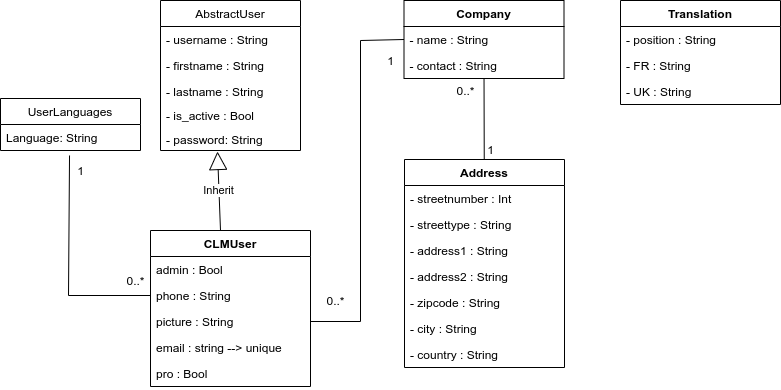

The diagram above was exported from draw.io. Its source (the exported page's mxGraphModel, read from the mxfile embedded in the PNG):
<mxGraphModel dx="782" dy="738" grid="1" gridSize="10" guides="1" tooltips="1" connect="1" arrows="1" fold="1" page="1" pageScale="1" pageWidth="827" pageHeight="1169" math="0" shadow="0">
  <root>
    <mxCell id="0" />
    <mxCell id="1" parent="0" />
    <mxCell id="78-FkgrlC-lKBRKBh938-11" value="Inherit" style="endArrow=block;endSize=16;endFill=0;html=1;entryX=0.407;entryY=1.042;entryDx=0;entryDy=0;entryPerimeter=0;exitX=0.5;exitY=0;exitDx=0;exitDy=0;" parent="1" target="78-FkgrlC-lKBRKBh938-8" edge="1">
      <mxGeometry width="160" relative="1" as="geometry">
        <mxPoint x="230" y="290" as="sourcePoint" />
        <mxPoint x="670" y="300" as="targetPoint" />
      </mxGeometry>
    </mxCell>
    <mxCell id="78-FkgrlC-lKBRKBh938-5" value="AbstractUser" style="swimlane;fontStyle=0;childLayout=stackLayout;horizontal=1;startSize=26;fillColor=none;horizontalStack=0;resizeParent=1;resizeParentMax=0;resizeLast=0;collapsible=1;marginBottom=0;" parent="1" vertex="1">
      <mxGeometry x="170" y="60" width="140" height="150" as="geometry" />
    </mxCell>
    <mxCell id="78-FkgrlC-lKBRKBh938-6" value="- username : String" style="text;strokeColor=none;fillColor=none;align=left;verticalAlign=top;spacingLeft=4;spacingRight=4;overflow=hidden;rotatable=0;points=[[0,0.5],[1,0.5]];portConstraint=eastwest;" parent="78-FkgrlC-lKBRKBh938-5" vertex="1">
      <mxGeometry y="26" width="140" height="26" as="geometry" />
    </mxCell>
    <mxCell id="78-FkgrlC-lKBRKBh938-7" value="- firstname : String" style="text;strokeColor=none;fillColor=none;align=left;verticalAlign=top;spacingLeft=4;spacingRight=4;overflow=hidden;rotatable=0;points=[[0,0.5],[1,0.5]];portConstraint=eastwest;" parent="78-FkgrlC-lKBRKBh938-5" vertex="1">
      <mxGeometry y="52" width="140" height="26" as="geometry" />
    </mxCell>
    <mxCell id="78-FkgrlC-lKBRKBh938-9" value="- lastname : String&#10;" style="text;strokeColor=none;fillColor=none;align=left;verticalAlign=top;spacingLeft=4;spacingRight=4;overflow=hidden;rotatable=0;points=[[0,0.5],[1,0.5]];portConstraint=eastwest;" parent="78-FkgrlC-lKBRKBh938-5" vertex="1">
      <mxGeometry y="78" width="140" height="24" as="geometry" />
    </mxCell>
    <mxCell id="78-FkgrlC-lKBRKBh938-10" value="- is_active : Bool&#10;" style="text;strokeColor=none;fillColor=none;align=left;verticalAlign=top;spacingLeft=4;spacingRight=4;overflow=hidden;rotatable=0;points=[[0,0.5],[1,0.5]];portConstraint=eastwest;" parent="78-FkgrlC-lKBRKBh938-5" vertex="1">
      <mxGeometry y="102" width="140" height="24" as="geometry" />
    </mxCell>
    <mxCell id="78-FkgrlC-lKBRKBh938-8" value="- password: String" style="text;strokeColor=none;fillColor=none;align=left;verticalAlign=top;spacingLeft=4;spacingRight=4;overflow=hidden;rotatable=0;points=[[0,0.5],[1,0.5]];portConstraint=eastwest;" parent="78-FkgrlC-lKBRKBh938-5" vertex="1">
      <mxGeometry y="126" width="140" height="24" as="geometry" />
    </mxCell>
    <mxCell id="78-FkgrlC-lKBRKBh938-12" value="UserLanguages" style="swimlane;fontStyle=0;childLayout=stackLayout;horizontal=1;startSize=26;fillColor=none;horizontalStack=0;resizeParent=1;resizeParentMax=0;resizeLast=0;collapsible=1;marginBottom=0;" parent="1" vertex="1">
      <mxGeometry x="10" y="158" width="140" height="52" as="geometry" />
    </mxCell>
    <mxCell id="78-FkgrlC-lKBRKBh938-13" value="Language: String" style="text;strokeColor=none;fillColor=none;align=left;verticalAlign=top;spacingLeft=4;spacingRight=4;overflow=hidden;rotatable=0;points=[[0,0.5],[1,0.5]];portConstraint=eastwest;" parent="78-FkgrlC-lKBRKBh938-12" vertex="1">
      <mxGeometry y="26" width="140" height="26" as="geometry" />
    </mxCell>
    <mxCell id="78-FkgrlC-lKBRKBh938-16" value="" style="endArrow=none;html=1;exitX=0;exitY=0.5;exitDx=0;exitDy=0;entryX=0.493;entryY=1.192;entryDx=0;entryDy=0;entryPerimeter=0;edgeStyle=orthogonalEdgeStyle;rounded=0;" parent="1" source="78-FkgrlC-lKBRKBh938-20" target="78-FkgrlC-lKBRKBh938-13" edge="1">
      <mxGeometry width="50" height="50" relative="1" as="geometry">
        <mxPoint x="80" y="260" as="sourcePoint" />
        <mxPoint x="130" y="210" as="targetPoint" />
        <Array as="points">
          <mxPoint x="78" y="355" />
        </Array>
      </mxGeometry>
    </mxCell>
    <mxCell id="78-FkgrlC-lKBRKBh938-17" value="0..*" style="text;html=1;align=center;verticalAlign=middle;resizable=0;points=[];autosize=1;" parent="1" vertex="1">
      <mxGeometry x="130" y="330" width="30" height="20" as="geometry" />
    </mxCell>
    <mxCell id="78-FkgrlC-lKBRKBh938-19" value="1" style="text;html=1;align=center;verticalAlign=middle;resizable=0;points=[];autosize=1;" parent="1" vertex="1">
      <mxGeometry x="80" y="220" width="20" height="20" as="geometry" />
    </mxCell>
    <mxCell id="78-FkgrlC-lKBRKBh938-21" value="CLMUser" style="swimlane;fontStyle=1;align=center;verticalAlign=top;childLayout=stackLayout;horizontal=1;startSize=26;horizontalStack=0;resizeParent=1;resizeParentMax=0;resizeLast=0;collapsible=1;marginBottom=0;" parent="1" vertex="1">
      <mxGeometry x="160" y="290" width="160" height="156" as="geometry" />
    </mxCell>
    <mxCell id="78-FkgrlC-lKBRKBh938-14" value="admin : Bool" style="text;strokeColor=none;fillColor=none;align=left;verticalAlign=top;spacingLeft=4;spacingRight=4;overflow=hidden;rotatable=0;points=[[0,0.5],[1,0.5]];portConstraint=eastwest;" parent="78-FkgrlC-lKBRKBh938-21" vertex="1">
      <mxGeometry y="26" width="160" height="26" as="geometry" />
    </mxCell>
    <mxCell id="78-FkgrlC-lKBRKBh938-20" value="phone : String" style="text;strokeColor=none;fillColor=none;align=left;verticalAlign=top;spacingLeft=4;spacingRight=4;overflow=hidden;rotatable=0;points=[[0,0.5],[1,0.5]];portConstraint=eastwest;" parent="78-FkgrlC-lKBRKBh938-21" vertex="1">
      <mxGeometry y="52" width="160" height="26" as="geometry" />
    </mxCell>
    <mxCell id="hfG0g7MBWfFQ0I6tG8ut-1" value="picture : String" style="text;strokeColor=none;fillColor=none;align=left;verticalAlign=top;spacingLeft=4;spacingRight=4;overflow=hidden;rotatable=0;points=[[0,0.5],[1,0.5]];portConstraint=eastwest;" parent="78-FkgrlC-lKBRKBh938-21" vertex="1">
      <mxGeometry y="78" width="160" height="26" as="geometry" />
    </mxCell>
    <mxCell id="hfG0g7MBWfFQ0I6tG8ut-2" value="email : string --&gt; unique" style="text;strokeColor=none;fillColor=none;align=left;verticalAlign=top;spacingLeft=4;spacingRight=4;overflow=hidden;rotatable=0;points=[[0,0.5],[1,0.5]];portConstraint=eastwest;" parent="78-FkgrlC-lKBRKBh938-21" vertex="1">
      <mxGeometry y="104" width="160" height="26" as="geometry" />
    </mxCell>
    <mxCell id="78-FkgrlC-lKBRKBh938-15" value="pro : Bool" style="text;strokeColor=none;fillColor=none;align=left;verticalAlign=top;spacingLeft=4;spacingRight=4;overflow=hidden;rotatable=0;points=[[0,0.5],[1,0.5]];portConstraint=eastwest;" parent="78-FkgrlC-lKBRKBh938-21" vertex="1">
      <mxGeometry y="130" width="160" height="26" as="geometry" />
    </mxCell>
    <mxCell id="78-FkgrlC-lKBRKBh938-38" value="" style="endArrow=none;html=1;exitX=1;exitY=0.5;exitDx=0;exitDy=0;entryX=0;entryY=0.5;entryDx=0;entryDy=0;edgeStyle=orthogonalEdgeStyle;rounded=0;" parent="1" source="78-FkgrlC-lKBRKBh938-15" target="78-FkgrlC-lKBRKBh938-28" edge="1">
      <mxGeometry width="50" height="50" relative="1" as="geometry">
        <mxPoint x="170" y="365" as="sourcePoint" />
        <mxPoint x="413.5" y="151" as="targetPoint" />
        <Array as="points">
          <mxPoint x="370" y="381" />
          <mxPoint x="370" y="100" />
        </Array>
      </mxGeometry>
    </mxCell>
    <mxCell id="78-FkgrlC-lKBRKBh938-39" value="0..*" style="text;html=1;align=center;verticalAlign=middle;resizable=0;points=[];autosize=1;" parent="1" vertex="1">
      <mxGeometry x="330" y="350" width="30" height="20" as="geometry" />
    </mxCell>
    <mxCell id="78-FkgrlC-lKBRKBh938-40" value="1" style="text;html=1;align=center;verticalAlign=middle;resizable=0;points=[];autosize=1;" parent="1" vertex="1">
      <mxGeometry x="390" y="110" width="20" height="20" as="geometry" />
    </mxCell>
    <mxCell id="78-FkgrlC-lKBRKBh938-27" value="Company" style="swimlane;fontStyle=1;align=center;verticalAlign=top;childLayout=stackLayout;horizontal=1;startSize=26;horizontalStack=0;resizeParent=1;resizeParentMax=0;resizeLast=0;collapsible=1;marginBottom=0;" parent="1" vertex="1">
      <mxGeometry x="413.5" y="60" width="160" height="78" as="geometry" />
    </mxCell>
    <mxCell id="78-FkgrlC-lKBRKBh938-28" value="- name : String&#10;" style="text;strokeColor=none;fillColor=none;align=left;verticalAlign=top;spacingLeft=4;spacingRight=4;overflow=hidden;rotatable=0;points=[[0,0.5],[1,0.5]];portConstraint=eastwest;" parent="78-FkgrlC-lKBRKBh938-27" vertex="1">
      <mxGeometry y="26" width="160" height="26" as="geometry" />
    </mxCell>
    <mxCell id="78-FkgrlC-lKBRKBh938-32" value="- contact : String" style="text;strokeColor=none;fillColor=none;align=left;verticalAlign=top;spacingLeft=4;spacingRight=4;overflow=hidden;rotatable=0;points=[[0,0.5],[1,0.5]];portConstraint=eastwest;" parent="78-FkgrlC-lKBRKBh938-27" vertex="1">
      <mxGeometry y="52" width="160" height="26" as="geometry" />
    </mxCell>
    <mxCell id="hswLNJETu7HuqdGq4bo2-13" value="" style="endArrow=none;html=1;" parent="1" source="hswLNJETu7HuqdGq4bo2-1" target="78-FkgrlC-lKBRKBh938-32" edge="1">
      <mxGeometry width="50" height="50" relative="1" as="geometry">
        <mxPoint x="230" y="620" as="sourcePoint" />
        <mxPoint x="493.98" y="171.01199999999994" as="targetPoint" />
      </mxGeometry>
    </mxCell>
    <mxCell id="hswLNJETu7HuqdGq4bo2-14" value="1" style="text;html=1;align=center;verticalAlign=middle;resizable=0;points=[];autosize=1;" parent="1" vertex="1">
      <mxGeometry x="490" y="199" width="20" height="20" as="geometry" />
    </mxCell>
    <mxCell id="hswLNJETu7HuqdGq4bo2-15" value="0..*" style="text;html=1;align=center;verticalAlign=middle;resizable=0;points=[];autosize=1;" parent="1" vertex="1">
      <mxGeometry x="460" y="140" width="30" height="20" as="geometry" />
    </mxCell>
    <mxCell id="hswLNJETu7HuqdGq4bo2-1" value="Address" style="swimlane;fontStyle=1;align=center;verticalAlign=top;childLayout=stackLayout;horizontal=1;startSize=26;horizontalStack=0;resizeParent=1;resizeParentMax=0;resizeLast=0;collapsible=1;marginBottom=0;" parent="1" vertex="1">
      <mxGeometry x="414" y="219" width="160" height="208" as="geometry" />
    </mxCell>
    <mxCell id="hswLNJETu7HuqdGq4bo2-3" value="- streetnumber : Int&#10;" style="text;strokeColor=none;fillColor=none;align=left;verticalAlign=top;spacingLeft=4;spacingRight=4;overflow=hidden;rotatable=0;points=[[0,0.5],[1,0.5]];portConstraint=eastwest;" parent="hswLNJETu7HuqdGq4bo2-1" vertex="1">
      <mxGeometry y="26" width="160" height="26" as="geometry" />
    </mxCell>
    <mxCell id="hswLNJETu7HuqdGq4bo2-4" value="- streettype : String" style="text;strokeColor=none;fillColor=none;align=left;verticalAlign=top;spacingLeft=4;spacingRight=4;overflow=hidden;rotatable=0;points=[[0,0.5],[1,0.5]];portConstraint=eastwest;" parent="hswLNJETu7HuqdGq4bo2-1" vertex="1">
      <mxGeometry y="52" width="160" height="26" as="geometry" />
    </mxCell>
    <mxCell id="hswLNJETu7HuqdGq4bo2-5" value="- address1 : String&#10;" style="text;strokeColor=none;fillColor=none;align=left;verticalAlign=top;spacingLeft=4;spacingRight=4;overflow=hidden;rotatable=0;points=[[0,0.5],[1,0.5]];portConstraint=eastwest;" parent="hswLNJETu7HuqdGq4bo2-1" vertex="1">
      <mxGeometry y="78" width="160" height="26" as="geometry" />
    </mxCell>
    <mxCell id="hswLNJETu7HuqdGq4bo2-6" value="- address2 : String&#10;" style="text;strokeColor=none;fillColor=none;align=left;verticalAlign=top;spacingLeft=4;spacingRight=4;overflow=hidden;rotatable=0;points=[[0,0.5],[1,0.5]];portConstraint=eastwest;" parent="hswLNJETu7HuqdGq4bo2-1" vertex="1">
      <mxGeometry y="104" width="160" height="26" as="geometry" />
    </mxCell>
    <mxCell id="hswLNJETu7HuqdGq4bo2-7" value="- zipcode : String&#10;" style="text;strokeColor=none;fillColor=none;align=left;verticalAlign=top;spacingLeft=4;spacingRight=4;overflow=hidden;rotatable=0;points=[[0,0.5],[1,0.5]];portConstraint=eastwest;" parent="hswLNJETu7HuqdGq4bo2-1" vertex="1">
      <mxGeometry y="130" width="160" height="26" as="geometry" />
    </mxCell>
    <mxCell id="hswLNJETu7HuqdGq4bo2-8" value="- city : String&#10;" style="text;strokeColor=none;fillColor=none;align=left;verticalAlign=top;spacingLeft=4;spacingRight=4;overflow=hidden;rotatable=0;points=[[0,0.5],[1,0.5]];portConstraint=eastwest;" parent="hswLNJETu7HuqdGq4bo2-1" vertex="1">
      <mxGeometry y="156" width="160" height="26" as="geometry" />
    </mxCell>
    <mxCell id="hswLNJETu7HuqdGq4bo2-9" value="- country : String&#10;" style="text;strokeColor=none;fillColor=none;align=left;verticalAlign=top;spacingLeft=4;spacingRight=4;overflow=hidden;rotatable=0;points=[[0,0.5],[1,0.5]];portConstraint=eastwest;" parent="hswLNJETu7HuqdGq4bo2-1" vertex="1">
      <mxGeometry y="182" width="160" height="26" as="geometry" />
    </mxCell>
    <mxCell id="hfG0g7MBWfFQ0I6tG8ut-3" value="Translation" style="swimlane;fontStyle=1;align=center;verticalAlign=top;childLayout=stackLayout;horizontal=1;startSize=26;horizontalStack=0;resizeParent=1;resizeParentMax=0;resizeLast=0;collapsible=1;marginBottom=0;" parent="1" vertex="1">
      <mxGeometry x="630" y="60" width="160" height="104" as="geometry" />
    </mxCell>
    <mxCell id="hfG0g7MBWfFQ0I6tG8ut-4" value="- position : String" style="text;strokeColor=none;fillColor=none;align=left;verticalAlign=top;spacingLeft=4;spacingRight=4;overflow=hidden;rotatable=0;points=[[0,0.5],[1,0.5]];portConstraint=eastwest;" parent="hfG0g7MBWfFQ0I6tG8ut-3" vertex="1">
      <mxGeometry y="26" width="160" height="26" as="geometry" />
    </mxCell>
    <mxCell id="hfG0g7MBWfFQ0I6tG8ut-6" value="- FR : String" style="text;strokeColor=none;fillColor=none;align=left;verticalAlign=top;spacingLeft=4;spacingRight=4;overflow=hidden;rotatable=0;points=[[0,0.5],[1,0.5]];portConstraint=eastwest;" parent="hfG0g7MBWfFQ0I6tG8ut-3" vertex="1">
      <mxGeometry y="52" width="160" height="26" as="geometry" />
    </mxCell>
    <mxCell id="hfG0g7MBWfFQ0I6tG8ut-5" value="- UK : String" style="text;strokeColor=none;fillColor=none;align=left;verticalAlign=top;spacingLeft=4;spacingRight=4;overflow=hidden;rotatable=0;points=[[0,0.5],[1,0.5]];portConstraint=eastwest;" parent="hfG0g7MBWfFQ0I6tG8ut-3" vertex="1">
      <mxGeometry y="78" width="160" height="26" as="geometry" />
    </mxCell>
  </root>
</mxGraphModel>